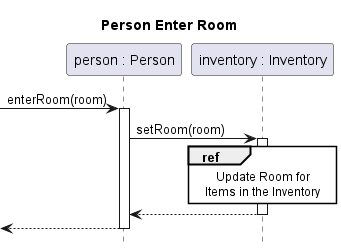

The diagram above was rendered by PlantUML. Its source (embedded in the PNG):
@startuml person-enter-room
title Person Enter Room
hide footbox
skinparam SequenceReferenceBackgroundColor white
autoactivate on

participant "person : Person" as person
participant "inventory : Inventory" as inventory

[-> person : enterRoom(room)
	person -> inventory ++: setRoom(room)
		ref over inventory : Update Room for\nItems in the Inventory
	return
return
@enduml